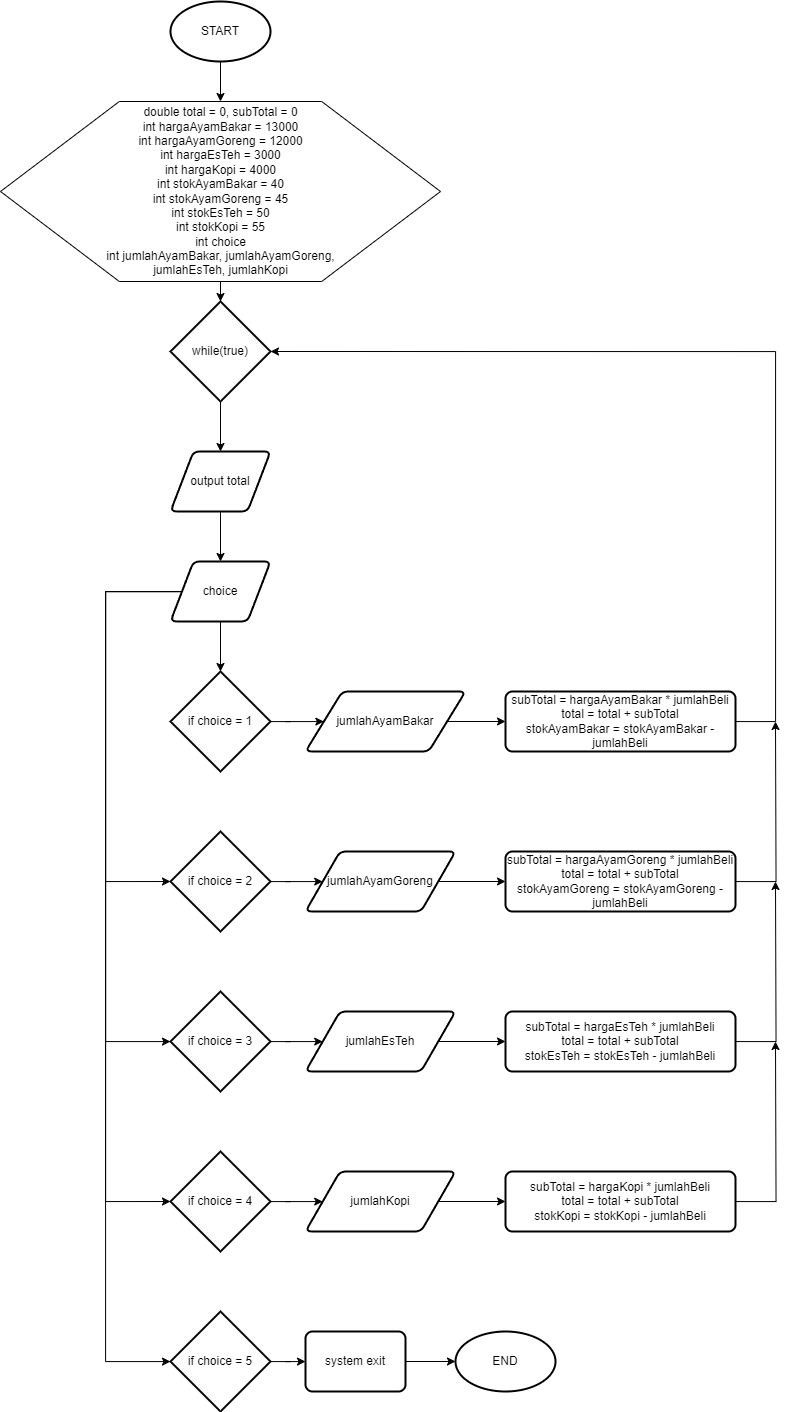

The diagram above was exported from draw.io. Its source (the exported page's mxGraphModel, read from the mxfile embedded in the PNG):
<mxGraphModel dx="2181" dy="751" grid="1" gridSize="10" guides="1" tooltips="1" connect="1" arrows="1" fold="1" page="1" pageScale="1" pageWidth="827" pageHeight="1169" math="0" shadow="0">
  <root>
    <mxCell id="0" />
    <mxCell id="1" parent="0" />
    <mxCell id="gvx1w76PuxsErKgHSq3k-27" style="edgeStyle=orthogonalEdgeStyle;rounded=0;orthogonalLoop=1;jettySize=auto;html=1;" edge="1" parent="1" source="gvx1w76PuxsErKgHSq3k-2" target="gvx1w76PuxsErKgHSq3k-3">
      <mxGeometry relative="1" as="geometry" />
    </mxCell>
    <mxCell id="gvx1w76PuxsErKgHSq3k-2" value="START" style="strokeWidth=2;html=1;shape=mxgraph.flowchart.start_1;whiteSpace=wrap;" vertex="1" parent="1">
      <mxGeometry x="165" y="40" width="100" height="60" as="geometry" />
    </mxCell>
    <mxCell id="gvx1w76PuxsErKgHSq3k-28" style="edgeStyle=orthogonalEdgeStyle;rounded=0;orthogonalLoop=1;jettySize=auto;html=1;" edge="1" parent="1" source="gvx1w76PuxsErKgHSq3k-3" target="gvx1w76PuxsErKgHSq3k-4">
      <mxGeometry relative="1" as="geometry" />
    </mxCell>
    <mxCell id="gvx1w76PuxsErKgHSq3k-3" value="double total = 0, subTotal = 0&lt;br&gt;int hargaAyamBakar = 13000&lt;br&gt;int hargaAyamGoreng = 12000&lt;br&gt;int hargaEsTeh = 3000&lt;br&gt;int hargaKopi = 4000&lt;br&gt;int stokAyamBakar = 40&lt;br&gt;int stokAyamGoreng = 45&lt;br&gt;int stokEsTeh = 50&lt;br&gt;int stokKopi = 55&lt;br&gt;int choice&lt;br&gt;int jumlahAyamBakar, jumlahAyamGoreng,&lt;br&gt;jumlahEsTeh, jumlahKopi" style="verticalLabelPosition=middle;verticalAlign=middle;html=1;shape=hexagon;perimeter=hexagonPerimeter2;arcSize=6;size=0.27;labelPosition=center;align=center;" vertex="1" parent="1">
      <mxGeometry x="-5" y="140" width="440" height="180" as="geometry" />
    </mxCell>
    <mxCell id="gvx1w76PuxsErKgHSq3k-29" style="edgeStyle=orthogonalEdgeStyle;rounded=0;orthogonalLoop=1;jettySize=auto;html=1;" edge="1" parent="1" source="gvx1w76PuxsErKgHSq3k-4" target="gvx1w76PuxsErKgHSq3k-7">
      <mxGeometry relative="1" as="geometry" />
    </mxCell>
    <mxCell id="gvx1w76PuxsErKgHSq3k-4" value="while(true)" style="strokeWidth=2;html=1;shape=mxgraph.flowchart.decision;whiteSpace=wrap;" vertex="1" parent="1">
      <mxGeometry x="165" y="340" width="100" height="100" as="geometry" />
    </mxCell>
    <mxCell id="gvx1w76PuxsErKgHSq3k-31" style="edgeStyle=orthogonalEdgeStyle;rounded=0;orthogonalLoop=1;jettySize=auto;html=1;" edge="1" parent="1" source="gvx1w76PuxsErKgHSq3k-5" target="gvx1w76PuxsErKgHSq3k-6">
      <mxGeometry relative="1" as="geometry" />
    </mxCell>
    <mxCell id="gvx1w76PuxsErKgHSq3k-53" style="edgeStyle=orthogonalEdgeStyle;rounded=0;orthogonalLoop=1;jettySize=auto;html=1;entryX=0;entryY=0.5;entryDx=0;entryDy=0;entryPerimeter=0;" edge="1" parent="1" source="gvx1w76PuxsErKgHSq3k-5" target="gvx1w76PuxsErKgHSq3k-8">
      <mxGeometry relative="1" as="geometry">
        <Array as="points">
          <mxPoint x="100" y="630" />
          <mxPoint x="100" y="920" />
        </Array>
      </mxGeometry>
    </mxCell>
    <mxCell id="gvx1w76PuxsErKgHSq3k-54" style="edgeStyle=orthogonalEdgeStyle;rounded=0;orthogonalLoop=1;jettySize=auto;html=1;" edge="1" parent="1" source="gvx1w76PuxsErKgHSq3k-5" target="gvx1w76PuxsErKgHSq3k-9">
      <mxGeometry relative="1" as="geometry">
        <mxPoint x="150" y="1080" as="targetPoint" />
        <Array as="points">
          <mxPoint x="100" y="630" />
          <mxPoint x="100" y="1080" />
        </Array>
      </mxGeometry>
    </mxCell>
    <mxCell id="gvx1w76PuxsErKgHSq3k-55" style="edgeStyle=orthogonalEdgeStyle;rounded=0;orthogonalLoop=1;jettySize=auto;html=1;entryX=0;entryY=0.5;entryDx=0;entryDy=0;entryPerimeter=0;" edge="1" parent="1" source="gvx1w76PuxsErKgHSq3k-5" target="gvx1w76PuxsErKgHSq3k-10">
      <mxGeometry relative="1" as="geometry">
        <Array as="points">
          <mxPoint x="100" y="630" />
          <mxPoint x="100" y="1240" />
        </Array>
      </mxGeometry>
    </mxCell>
    <mxCell id="gvx1w76PuxsErKgHSq3k-56" style="edgeStyle=orthogonalEdgeStyle;rounded=0;orthogonalLoop=1;jettySize=auto;html=1;" edge="1" parent="1" source="gvx1w76PuxsErKgHSq3k-5" target="gvx1w76PuxsErKgHSq3k-11">
      <mxGeometry relative="1" as="geometry">
        <Array as="points">
          <mxPoint x="100" y="630" />
          <mxPoint x="100" y="1400" />
        </Array>
      </mxGeometry>
    </mxCell>
    <mxCell id="gvx1w76PuxsErKgHSq3k-5" value="choice" style="shape=parallelogram;html=1;strokeWidth=2;perimeter=parallelogramPerimeter;whiteSpace=wrap;rounded=1;arcSize=12;size=0.23;" vertex="1" parent="1">
      <mxGeometry x="165" y="600" width="100" height="60" as="geometry" />
    </mxCell>
    <mxCell id="gvx1w76PuxsErKgHSq3k-32" style="edgeStyle=orthogonalEdgeStyle;rounded=0;orthogonalLoop=1;jettySize=auto;html=1;" edge="1" parent="1" source="gvx1w76PuxsErKgHSq3k-6" target="gvx1w76PuxsErKgHSq3k-12">
      <mxGeometry relative="1" as="geometry" />
    </mxCell>
    <mxCell id="gvx1w76PuxsErKgHSq3k-6" value="if choice = 1" style="strokeWidth=2;html=1;shape=mxgraph.flowchart.decision;whiteSpace=wrap;" vertex="1" parent="1">
      <mxGeometry x="165" y="710" width="100" height="100" as="geometry" />
    </mxCell>
    <mxCell id="gvx1w76PuxsErKgHSq3k-30" style="edgeStyle=orthogonalEdgeStyle;rounded=0;orthogonalLoop=1;jettySize=auto;html=1;" edge="1" parent="1" source="gvx1w76PuxsErKgHSq3k-7" target="gvx1w76PuxsErKgHSq3k-5">
      <mxGeometry relative="1" as="geometry" />
    </mxCell>
    <mxCell id="gvx1w76PuxsErKgHSq3k-7" value="output total" style="shape=parallelogram;html=1;strokeWidth=2;perimeter=parallelogramPerimeter;whiteSpace=wrap;rounded=1;arcSize=12;size=0.23;" vertex="1" parent="1">
      <mxGeometry x="165" y="490" width="100" height="60" as="geometry" />
    </mxCell>
    <mxCell id="gvx1w76PuxsErKgHSq3k-34" style="edgeStyle=orthogonalEdgeStyle;rounded=0;orthogonalLoop=1;jettySize=auto;html=1;" edge="1" parent="1" source="gvx1w76PuxsErKgHSq3k-8" target="gvx1w76PuxsErKgHSq3k-16">
      <mxGeometry relative="1" as="geometry" />
    </mxCell>
    <mxCell id="gvx1w76PuxsErKgHSq3k-8" value="if choice = 2" style="strokeWidth=2;html=1;shape=mxgraph.flowchart.decision;whiteSpace=wrap;" vertex="1" parent="1">
      <mxGeometry x="165" y="870" width="100" height="100" as="geometry" />
    </mxCell>
    <mxCell id="gvx1w76PuxsErKgHSq3k-36" style="edgeStyle=orthogonalEdgeStyle;rounded=0;orthogonalLoop=1;jettySize=auto;html=1;" edge="1" parent="1" source="gvx1w76PuxsErKgHSq3k-9" target="gvx1w76PuxsErKgHSq3k-18">
      <mxGeometry relative="1" as="geometry" />
    </mxCell>
    <mxCell id="gvx1w76PuxsErKgHSq3k-9" value="if choice = 3" style="strokeWidth=2;html=1;shape=mxgraph.flowchart.decision;whiteSpace=wrap;" vertex="1" parent="1">
      <mxGeometry x="165" y="1030" width="100" height="100" as="geometry" />
    </mxCell>
    <mxCell id="gvx1w76PuxsErKgHSq3k-38" style="edgeStyle=orthogonalEdgeStyle;rounded=0;orthogonalLoop=1;jettySize=auto;html=1;" edge="1" parent="1" source="gvx1w76PuxsErKgHSq3k-10" target="gvx1w76PuxsErKgHSq3k-20">
      <mxGeometry relative="1" as="geometry" />
    </mxCell>
    <mxCell id="gvx1w76PuxsErKgHSq3k-10" value="if choice = 4" style="strokeWidth=2;html=1;shape=mxgraph.flowchart.decision;whiteSpace=wrap;" vertex="1" parent="1">
      <mxGeometry x="165" y="1190" width="100" height="100" as="geometry" />
    </mxCell>
    <mxCell id="gvx1w76PuxsErKgHSq3k-40" style="edgeStyle=orthogonalEdgeStyle;rounded=0;orthogonalLoop=1;jettySize=auto;html=1;" edge="1" parent="1" source="gvx1w76PuxsErKgHSq3k-11" target="gvx1w76PuxsErKgHSq3k-25">
      <mxGeometry relative="1" as="geometry" />
    </mxCell>
    <mxCell id="gvx1w76PuxsErKgHSq3k-11" value="if choice = 5" style="strokeWidth=2;html=1;shape=mxgraph.flowchart.decision;whiteSpace=wrap;" vertex="1" parent="1">
      <mxGeometry x="165" y="1350" width="100" height="100" as="geometry" />
    </mxCell>
    <mxCell id="gvx1w76PuxsErKgHSq3k-33" style="edgeStyle=orthogonalEdgeStyle;rounded=0;orthogonalLoop=1;jettySize=auto;html=1;" edge="1" parent="1" source="gvx1w76PuxsErKgHSq3k-12" target="gvx1w76PuxsErKgHSq3k-13">
      <mxGeometry relative="1" as="geometry" />
    </mxCell>
    <mxCell id="gvx1w76PuxsErKgHSq3k-12" value="jumlahAyamBakar" style="shape=parallelogram;html=1;strokeWidth=2;perimeter=parallelogramPerimeter;whiteSpace=wrap;rounded=1;arcSize=12;size=0.23;" vertex="1" parent="1">
      <mxGeometry x="300" y="730" width="160" height="60" as="geometry" />
    </mxCell>
    <mxCell id="gvx1w76PuxsErKgHSq3k-44" style="edgeStyle=orthogonalEdgeStyle;rounded=0;orthogonalLoop=1;jettySize=auto;html=1;entryX=1;entryY=0.5;entryDx=0;entryDy=0;entryPerimeter=0;" edge="1" parent="1" source="gvx1w76PuxsErKgHSq3k-13" target="gvx1w76PuxsErKgHSq3k-4">
      <mxGeometry relative="1" as="geometry">
        <Array as="points">
          <mxPoint x="770" y="760" />
          <mxPoint x="770" y="390" />
        </Array>
      </mxGeometry>
    </mxCell>
    <mxCell id="gvx1w76PuxsErKgHSq3k-13" value="subTotal = hargaAyamBakar * jumlahBeli&lt;br&gt;total = total + subTotal&lt;br&gt;stokAyamBakar = stokAyamBakar - jumlahBeli" style="rounded=1;whiteSpace=wrap;html=1;absoluteArcSize=1;arcSize=14;strokeWidth=2;" vertex="1" parent="1">
      <mxGeometry x="500" y="730" width="230" height="60" as="geometry" />
    </mxCell>
    <mxCell id="gvx1w76PuxsErKgHSq3k-35" style="edgeStyle=orthogonalEdgeStyle;rounded=0;orthogonalLoop=1;jettySize=auto;html=1;" edge="1" parent="1" source="gvx1w76PuxsErKgHSq3k-16" target="gvx1w76PuxsErKgHSq3k-17">
      <mxGeometry relative="1" as="geometry" />
    </mxCell>
    <mxCell id="gvx1w76PuxsErKgHSq3k-16" value="jumlahAyamGoreng" style="shape=parallelogram;html=1;strokeWidth=2;perimeter=parallelogramPerimeter;whiteSpace=wrap;rounded=1;arcSize=12;size=0.23;" vertex="1" parent="1">
      <mxGeometry x="300" y="890" width="150" height="60" as="geometry" />
    </mxCell>
    <mxCell id="gvx1w76PuxsErKgHSq3k-49" style="edgeStyle=orthogonalEdgeStyle;rounded=0;orthogonalLoop=1;jettySize=auto;html=1;" edge="1" parent="1" source="gvx1w76PuxsErKgHSq3k-17">
      <mxGeometry relative="1" as="geometry">
        <mxPoint x="769.9999999999995" y="760" as="targetPoint" />
      </mxGeometry>
    </mxCell>
    <mxCell id="gvx1w76PuxsErKgHSq3k-17" value="subTotal = hargaAyamGoreng * jumlahBeli&lt;br&gt;total = total + subTotal&lt;br&gt;stokAyamGoreng = stokAyamGoreng - jumlahBeli" style="rounded=1;whiteSpace=wrap;html=1;absoluteArcSize=1;arcSize=14;strokeWidth=2;" vertex="1" parent="1">
      <mxGeometry x="500" y="890" width="230" height="60" as="geometry" />
    </mxCell>
    <mxCell id="gvx1w76PuxsErKgHSq3k-37" style="edgeStyle=orthogonalEdgeStyle;rounded=0;orthogonalLoop=1;jettySize=auto;html=1;" edge="1" parent="1" source="gvx1w76PuxsErKgHSq3k-18" target="gvx1w76PuxsErKgHSq3k-19">
      <mxGeometry relative="1" as="geometry" />
    </mxCell>
    <mxCell id="gvx1w76PuxsErKgHSq3k-18" value="jumlahEsTeh" style="shape=parallelogram;html=1;strokeWidth=2;perimeter=parallelogramPerimeter;whiteSpace=wrap;rounded=1;arcSize=12;size=0.23;" vertex="1" parent="1">
      <mxGeometry x="300" y="1050" width="150" height="60" as="geometry" />
    </mxCell>
    <mxCell id="gvx1w76PuxsErKgHSq3k-50" style="edgeStyle=orthogonalEdgeStyle;rounded=0;orthogonalLoop=1;jettySize=auto;html=1;" edge="1" parent="1" source="gvx1w76PuxsErKgHSq3k-19">
      <mxGeometry relative="1" as="geometry">
        <mxPoint x="770" y="920" as="targetPoint" />
      </mxGeometry>
    </mxCell>
    <mxCell id="gvx1w76PuxsErKgHSq3k-19" value="subTotal = hargaEsTeh * jumlahBeli&lt;br&gt;total = total + subTotal&lt;br&gt;stokEsTeh = stokEsTeh - jumlahBeli" style="rounded=1;whiteSpace=wrap;html=1;absoluteArcSize=1;arcSize=14;strokeWidth=2;" vertex="1" parent="1">
      <mxGeometry x="500" y="1050" width="230" height="60" as="geometry" />
    </mxCell>
    <mxCell id="gvx1w76PuxsErKgHSq3k-39" style="edgeStyle=orthogonalEdgeStyle;rounded=0;orthogonalLoop=1;jettySize=auto;html=1;" edge="1" parent="1" source="gvx1w76PuxsErKgHSq3k-20" target="gvx1w76PuxsErKgHSq3k-21">
      <mxGeometry relative="1" as="geometry" />
    </mxCell>
    <mxCell id="gvx1w76PuxsErKgHSq3k-20" value="jumlahKopi" style="shape=parallelogram;html=1;strokeWidth=2;perimeter=parallelogramPerimeter;whiteSpace=wrap;rounded=1;arcSize=12;size=0.23;" vertex="1" parent="1">
      <mxGeometry x="300" y="1210" width="150" height="60" as="geometry" />
    </mxCell>
    <mxCell id="gvx1w76PuxsErKgHSq3k-51" style="edgeStyle=orthogonalEdgeStyle;rounded=0;orthogonalLoop=1;jettySize=auto;html=1;" edge="1" parent="1" source="gvx1w76PuxsErKgHSq3k-21">
      <mxGeometry relative="1" as="geometry">
        <mxPoint x="770" y="1080" as="targetPoint" />
      </mxGeometry>
    </mxCell>
    <mxCell id="gvx1w76PuxsErKgHSq3k-21" value="subTotal = hargaKopi * jumlahBeli&lt;br&gt;total = total + subTotal&lt;br&gt;stokKopi = stokKopi - jumlahBeli" style="rounded=1;whiteSpace=wrap;html=1;absoluteArcSize=1;arcSize=14;strokeWidth=2;" vertex="1" parent="1">
      <mxGeometry x="500" y="1210" width="230" height="60" as="geometry" />
    </mxCell>
    <mxCell id="gvx1w76PuxsErKgHSq3k-41" style="edgeStyle=orthogonalEdgeStyle;rounded=0;orthogonalLoop=1;jettySize=auto;html=1;" edge="1" parent="1" source="gvx1w76PuxsErKgHSq3k-25" target="gvx1w76PuxsErKgHSq3k-26">
      <mxGeometry relative="1" as="geometry" />
    </mxCell>
    <mxCell id="gvx1w76PuxsErKgHSq3k-25" value="system exit" style="rounded=1;whiteSpace=wrap;html=1;absoluteArcSize=1;arcSize=14;strokeWidth=2;" vertex="1" parent="1">
      <mxGeometry x="300" y="1370" width="100" height="60" as="geometry" />
    </mxCell>
    <mxCell id="gvx1w76PuxsErKgHSq3k-26" value="END" style="strokeWidth=2;html=1;shape=mxgraph.flowchart.start_1;whiteSpace=wrap;" vertex="1" parent="1">
      <mxGeometry x="450" y="1370" width="100" height="60" as="geometry" />
    </mxCell>
  </root>
</mxGraphModel>